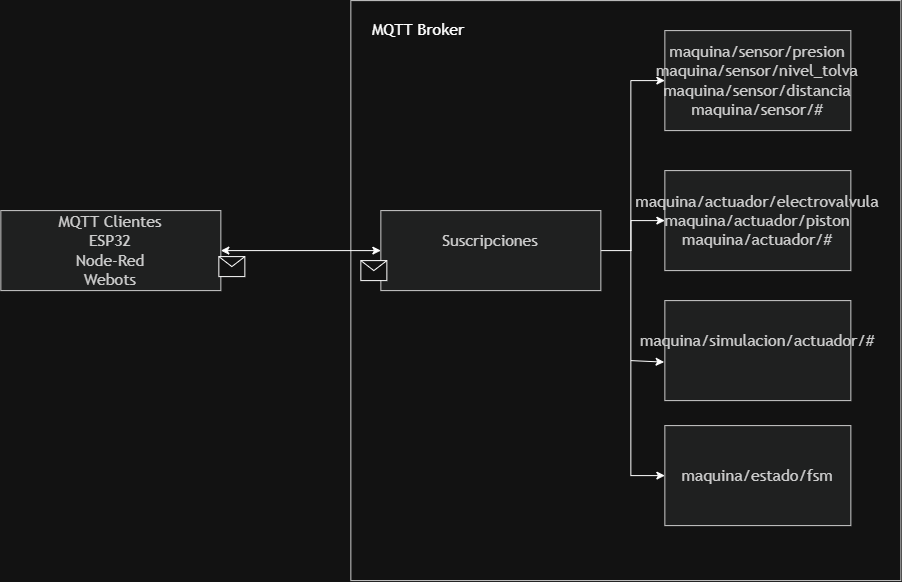

The diagram above was exported from draw.io. Its source (the exported page's mxGraphModel, read from the mxfile embedded in the PNG):
<mxGraphModel dx="893" dy="1002" grid="1" gridSize="10" guides="1" tooltips="1" connect="1" arrows="1" fold="1" page="1" pageScale="1" pageWidth="827" pageHeight="1169" math="0" shadow="0">
  <root>
    <mxCell id="0" />
    <mxCell id="1" parent="0" />
    <UserObject label="&lt;div&gt;&lt;br&gt;&lt;/div&gt;" mermaidId="n:Subscribe" mermaidBaseStyle="html=1;whiteSpace=wrap;strokeWidth=1;fillColor=light-dark(#ECECFF,#1f2020);strokeColor=light-dark(#9370DB,#cccccc);fontColor=light-dark(#333333,#cccccc);fontFamily=Trebuchet MS,Verdana,Arial,sans-serif;fontSize=16;" mermaidBaseValue="Esp32 recibe comando" id="NdMfRODfuSH4BuSbHGjz-38">
      <mxCell parent="1" style="html=1;whiteSpace=wrap;strokeWidth=1;fillColor=none;strokeColor=light-dark(#9370DB,#cccccc);fontColor=light-dark(#333333,#cccccc);fontFamily=Trebuchet MS,Verdana,Arial,sans-serif;fontSize=16;align=left;" vertex="1">
        <mxGeometry height="580" width="550" x="1760" y="160" as="geometry" />
      </mxCell>
    </UserObject>
    <mxCell id="NdMfRODfuSH4BuSbHGjz-44" edge="1" parent="1" style="edgeStyle=orthogonalEdgeStyle;rounded=0;orthogonalLoop=1;jettySize=auto;html=1;exitX=1;exitY=0.5;exitDx=0;exitDy=0;" target="NdMfRODfuSH4BuSbHGjz-41" value="">
      <mxGeometry relative="1" as="geometry">
        <Array as="points">
          <mxPoint x="2040" y="410" />
          <mxPoint x="2040" y="380" />
        </Array>
        <mxPoint x="1990" y="410" as="sourcePoint" />
      </mxGeometry>
    </mxCell>
    <UserObject label="Suscripciones&lt;div&gt;&lt;br&gt;&lt;/div&gt;" mermaidId="n:Subscribe" mermaidBaseStyle="html=1;whiteSpace=wrap;strokeWidth=1;fillColor=light-dark(#ECECFF,#1f2020);strokeColor=light-dark(#9370DB,#cccccc);fontColor=light-dark(#333333,#cccccc);fontFamily=Trebuchet MS,Verdana,Arial,sans-serif;fontSize=16;" mermaidBaseValue="Esp32 recibe comando" id="NdMfRODfuSH4BuSbHGjz-28">
      <mxCell parent="1" style="html=1;whiteSpace=wrap;strokeWidth=1;fillColor=light-dark(#ECECFF,#1f2020);strokeColor=light-dark(#9370DB,#cccccc);fontColor=light-dark(#333333,#cccccc);fontFamily=Trebuchet MS,Verdana,Arial,sans-serif;fontSize=16;" vertex="1">
        <mxGeometry height="80" width="220" x="1790" y="370" as="geometry" />
      </mxCell>
    </UserObject>
    <UserObject label="MQTT Clientes&lt;div&gt;ESP32&lt;/div&gt;&lt;div&gt;Node-Red&lt;/div&gt;&lt;div&gt;Webots&lt;/div&gt;" mermaidId="n:Subscribe" mermaidBaseStyle="html=1;whiteSpace=wrap;strokeWidth=1;fillColor=light-dark(#ECECFF,#1f2020);strokeColor=light-dark(#9370DB,#cccccc);fontColor=light-dark(#333333,#cccccc);fontFamily=Trebuchet MS,Verdana,Arial,sans-serif;fontSize=16;" mermaidBaseValue="Esp32 recibe comando" id="NdMfRODfuSH4BuSbHGjz-35">
      <mxCell parent="1" style="html=1;whiteSpace=wrap;strokeWidth=1;fillColor=light-dark(#ECECFF,#1f2020);strokeColor=light-dark(#9370DB,#cccccc);fontColor=light-dark(#333333,#cccccc);fontFamily=Trebuchet MS,Verdana,Arial,sans-serif;fontSize=16;" vertex="1">
        <mxGeometry height="80" width="220" x="1410" y="370" as="geometry" />
      </mxCell>
    </UserObject>
    <mxCell id="NdMfRODfuSH4BuSbHGjz-37" edge="1" parent="1" source="NdMfRODfuSH4BuSbHGjz-35" style="endArrow=classic;startArrow=classic;html=1;rounded=0;exitX=1;exitY=0.5;exitDx=0;exitDy=0;entryX=0;entryY=0.5;entryDx=0;entryDy=0;" target="NdMfRODfuSH4BuSbHGjz-28" value="">
      <mxGeometry height="50" relative="1" width="50" as="geometry">
        <mxPoint x="1780" y="480" as="sourcePoint" />
        <mxPoint x="1830" y="430" as="targetPoint" />
      </mxGeometry>
    </mxCell>
    <mxCell id="NdMfRODfuSH4BuSbHGjz-39" parent="1" style="text;whiteSpace=wrap;html=1;" value="&lt;span style=&quot;font-family: &amp;quot;Trebuchet MS&amp;quot;, Verdana, Arial, sans-serif; font-size: 16px; font-style: normal; font-variant-ligatures: normal; font-variant-caps: normal; font-weight: 400; letter-spacing: normal; orphans: 2; text-align: left; text-indent: 0px; text-transform: none; widows: 2; word-spacing: 0px; -webkit-text-stroke-width: 0px; white-space: normal; text-decoration-thickness: initial; text-decoration-style: initial; text-decoration-color: initial; float: none; color: light-dark(rgb(204, 204, 204), rgb(255, 255, 255)); display: inline !important;&quot;&gt;MQTT Broker&lt;/span&gt;" vertex="1">
      <mxGeometry height="40" width="130" x="1780" y="173" as="geometry" />
    </mxCell>
    <UserObject label="&lt;div&gt;maquina/sensor/presion&lt;/div&gt;&lt;div&gt;maquina/sensor/nivel_tolva&lt;/div&gt;&lt;div&gt;maquina/sensor/distancia&lt;/div&gt;&lt;div&gt;maquina/sensor/#&lt;/div&gt;" mermaidId="n:Subscribe" mermaidBaseStyle="html=1;whiteSpace=wrap;strokeWidth=1;fillColor=light-dark(#ECECFF,#1f2020);strokeColor=light-dark(#9370DB,#cccccc);fontColor=light-dark(#333333,#cccccc);fontFamily=Trebuchet MS,Verdana,Arial,sans-serif;fontSize=16;" mermaidBaseValue="Esp32 recibe comando" id="NdMfRODfuSH4BuSbHGjz-40">
      <mxCell parent="1" style="html=1;whiteSpace=wrap;strokeWidth=1;fillColor=light-dark(#ECECFF,#1f2020);strokeColor=light-dark(#9370DB,#cccccc);fontColor=light-dark(#333333,#cccccc);fontFamily=Trebuchet MS,Verdana,Arial,sans-serif;fontSize=16;" vertex="1">
        <mxGeometry height="100" width="186" x="2074" y="190" as="geometry" />
      </mxCell>
    </UserObject>
    <UserObject label="&lt;div&gt;maquina/actuador/electrovalvula&lt;/div&gt;&lt;div&gt;maquina/actuador/piston&lt;/div&gt;&lt;div&gt;maquina/actuador/#&lt;/div&gt;" mermaidId="n:Subscribe" mermaidBaseStyle="html=1;whiteSpace=wrap;strokeWidth=1;fillColor=light-dark(#ECECFF,#1f2020);strokeColor=light-dark(#9370DB,#cccccc);fontColor=light-dark(#333333,#cccccc);fontFamily=Trebuchet MS,Verdana,Arial,sans-serif;fontSize=16;" mermaidBaseValue="Esp32 recibe comando" id="NdMfRODfuSH4BuSbHGjz-41">
      <mxCell parent="1" style="html=1;whiteSpace=wrap;strokeWidth=1;fillColor=light-dark(#ECECFF,#1f2020);strokeColor=light-dark(#9370DB,#cccccc);fontColor=light-dark(#333333,#cccccc);fontFamily=Trebuchet MS,Verdana,Arial,sans-serif;fontSize=16;" vertex="1">
        <mxGeometry height="100" width="186" x="2074" y="330" as="geometry" />
      </mxCell>
    </UserObject>
    <UserObject label="maquina/simulacion/actuador/#&lt;div&gt;&lt;br&gt;&lt;/div&gt;" mermaidId="n:Subscribe" mermaidBaseStyle="html=1;whiteSpace=wrap;strokeWidth=1;fillColor=light-dark(#ECECFF,#1f2020);strokeColor=light-dark(#9370DB,#cccccc);fontColor=light-dark(#333333,#cccccc);fontFamily=Trebuchet MS,Verdana,Arial,sans-serif;fontSize=16;" mermaidBaseValue="Esp32 recibe comando" id="NdMfRODfuSH4BuSbHGjz-42">
      <mxCell parent="1" style="html=1;whiteSpace=wrap;strokeWidth=1;fillColor=light-dark(#ECECFF,#1f2020);strokeColor=light-dark(#9370DB,#cccccc);fontColor=light-dark(#333333,#cccccc);fontFamily=Trebuchet MS,Verdana,Arial,sans-serif;fontSize=16;" vertex="1">
        <mxGeometry height="100" width="186" x="2074" y="460" as="geometry" />
      </mxCell>
    </UserObject>
    <UserObject label="&lt;div&gt;maquina/estado/fsm&lt;/div&gt;" mermaidId="n:Subscribe" mermaidBaseStyle="html=1;whiteSpace=wrap;strokeWidth=1;fillColor=light-dark(#ECECFF,#1f2020);strokeColor=light-dark(#9370DB,#cccccc);fontColor=light-dark(#333333,#cccccc);fontFamily=Trebuchet MS,Verdana,Arial,sans-serif;fontSize=16;" mermaidBaseValue="Esp32 recibe comando" id="NdMfRODfuSH4BuSbHGjz-43">
      <mxCell parent="1" style="html=1;whiteSpace=wrap;strokeWidth=1;fillColor=light-dark(#ECECFF,#1f2020);strokeColor=light-dark(#9370DB,#cccccc);fontColor=light-dark(#333333,#cccccc);fontFamily=Trebuchet MS,Verdana,Arial,sans-serif;fontSize=16;" vertex="1">
        <mxGeometry height="100" width="186" x="2074" y="585" as="geometry" />
      </mxCell>
    </UserObject>
    <mxCell id="NdMfRODfuSH4BuSbHGjz-45" edge="1" parent="1" style="endArrow=classic;html=1;rounded=0;entryX=0;entryY=0.5;entryDx=0;entryDy=0;" target="NdMfRODfuSH4BuSbHGjz-40" value="">
      <mxGeometry height="50" relative="1" width="50" as="geometry">
        <Array as="points">
          <mxPoint x="2040" y="240" />
        </Array>
        <mxPoint x="2040" y="410" as="sourcePoint" />
        <mxPoint x="2180" y="350" as="targetPoint" />
      </mxGeometry>
    </mxCell>
    <mxCell id="NdMfRODfuSH4BuSbHGjz-48" edge="1" parent="1" style="endArrow=classic;html=1;rounded=0;entryX=0;entryY=0.5;entryDx=0;entryDy=0;" target="NdMfRODfuSH4BuSbHGjz-43" value="">
      <mxGeometry height="50" relative="1" width="50" as="geometry">
        <Array as="points">
          <mxPoint x="2040" y="635" />
        </Array>
        <mxPoint x="2040" y="410" as="sourcePoint" />
        <mxPoint x="2180" y="350" as="targetPoint" />
      </mxGeometry>
    </mxCell>
    <mxCell id="NdMfRODfuSH4BuSbHGjz-49" edge="1" parent="1" style="endArrow=classic;html=1;rounded=0;entryX=-0.004;entryY=0.615;entryDx=0;entryDy=0;entryPerimeter=0;" target="NdMfRODfuSH4BuSbHGjz-42" value="">
      <mxGeometry height="50" relative="1" width="50" as="geometry">
        <mxPoint x="2040" y="520" as="sourcePoint" />
        <mxPoint x="2130" y="420" as="targetPoint" />
      </mxGeometry>
    </mxCell>
    <mxCell id="NdMfRODfuSH4BuSbHGjz-60" parent="1" style="shape=message;html=1;html=1;outlineConnect=0;labelPosition=center;verticalLabelPosition=bottom;align=center;verticalAlign=top;" value="" vertex="1">
      <mxGeometry height="20" width="26" x="1628" y="416" as="geometry" />
    </mxCell>
    <mxCell id="NdMfRODfuSH4BuSbHGjz-61" parent="1" style="shape=message;html=1;html=1;outlineConnect=0;labelPosition=center;verticalLabelPosition=bottom;align=center;verticalAlign=top;" value="" vertex="1">
      <mxGeometry height="20" width="26" x="1770" y="420" as="geometry" />
    </mxCell>
  </root>
</mxGraphModel>